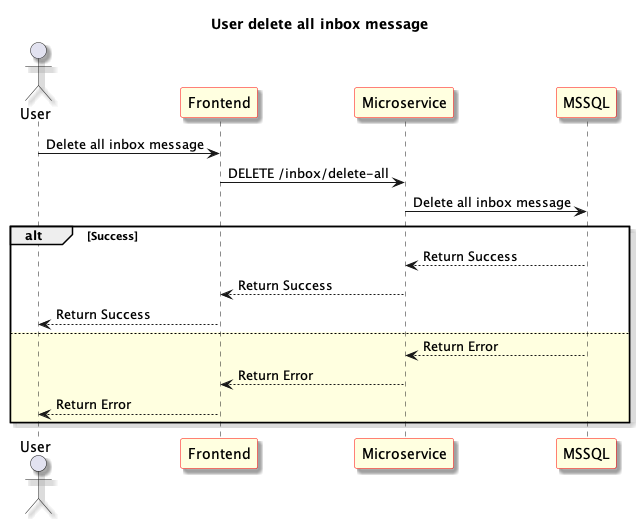

The diagram above was rendered by PlantUML. Its source (embedded in the PNG):
@startuml User delete all inbox message
skinparam shadowing true
skinparam sequence {
	ParticipantBackgroundColor LightYellow
	ParticipantBorderColor red
}
Title: User delete all inbox message
actor "User" as User1
participant "Frontend" as Frontend
participant "Microservice" as Microservice
participant "MSSQL" as Database

User1 -> Frontend: Delete all inbox message

Frontend -> Microservice: DELETE /inbox/delete-all

Microservice -> Database: Delete all inbox message
alt Success

Microservice <-- Database: Return Success

Frontend <-- Microservice: Return Success

User1 <-- Frontend: Return Success

else #LightYellow

Microservice <-- Database: Return Error

Frontend <-- Microservice: Return Error

User1 <-- Frontend: Return Error

end

@enduml